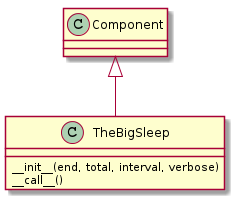

The diagram above was rendered by PlantUML. Its source (embedded in the PNG):
@startuml
Component <|-- TheBigSleep
TheBigSleep : __init__(end, total, interval, verbose)
TheBigSleep : __call__()

@enduml